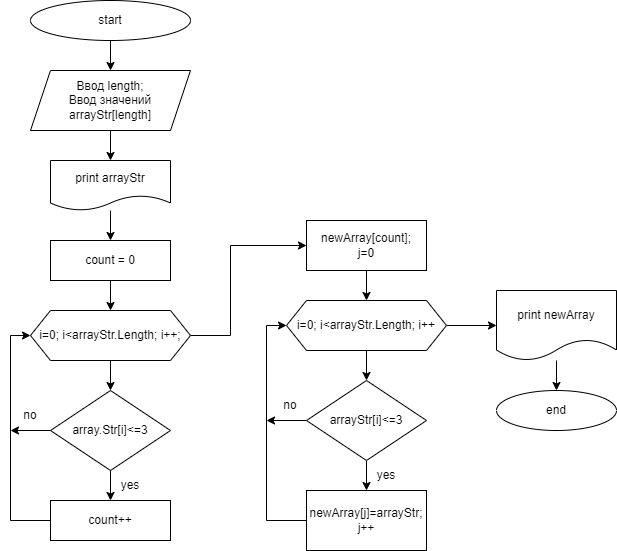

The diagram above was exported from draw.io. Its source (the exported page's mxGraphModel, read from the mxfile embedded in the PNG):
<mxGraphModel dx="1278" dy="489" grid="1" gridSize="10" guides="1" tooltips="1" connect="1" arrows="1" fold="1" page="1" pageScale="1" pageWidth="827" pageHeight="1169" math="0" shadow="0">
  <root>
    <mxCell id="0" />
    <mxCell id="1" parent="0" />
    <mxCell id="89U3Nj9WDOIyEoVhwzbV-3" value="" style="edgeStyle=orthogonalEdgeStyle;rounded=0;orthogonalLoop=1;jettySize=auto;html=1;" parent="1" source="89U3Nj9WDOIyEoVhwzbV-1" target="89U3Nj9WDOIyEoVhwzbV-2" edge="1">
      <mxGeometry relative="1" as="geometry" />
    </mxCell>
    <mxCell id="89U3Nj9WDOIyEoVhwzbV-1" value="start" style="ellipse;whiteSpace=wrap;html=1;" parent="1" vertex="1">
      <mxGeometry x="120" width="160" height="40" as="geometry" />
    </mxCell>
    <mxCell id="89U3Nj9WDOIyEoVhwzbV-44" style="edgeStyle=orthogonalEdgeStyle;rounded=0;orthogonalLoop=1;jettySize=auto;html=1;entryX=0.5;entryY=0;entryDx=0;entryDy=0;" parent="1" source="89U3Nj9WDOIyEoVhwzbV-2" target="89U3Nj9WDOIyEoVhwzbV-43" edge="1">
      <mxGeometry relative="1" as="geometry" />
    </mxCell>
    <mxCell id="89U3Nj9WDOIyEoVhwzbV-2" value="Ввод length;&lt;br&gt;Ввод значений arrayStr[length]" style="shape=parallelogram;perimeter=parallelogramPerimeter;whiteSpace=wrap;html=1;fixedSize=1;" parent="1" vertex="1">
      <mxGeometry x="120" y="70" width="160" height="60" as="geometry" />
    </mxCell>
    <mxCell id="UPAspHtCz0XxbgKLpHzT-3" style="edgeStyle=orthogonalEdgeStyle;rounded=0;orthogonalLoop=1;jettySize=auto;html=1;entryX=0.5;entryY=0;entryDx=0;entryDy=0;" edge="1" parent="1" source="89U3Nj9WDOIyEoVhwzbV-16" target="89U3Nj9WDOIyEoVhwzbV-18">
      <mxGeometry relative="1" as="geometry" />
    </mxCell>
    <mxCell id="UPAspHtCz0XxbgKLpHzT-5" style="edgeStyle=orthogonalEdgeStyle;rounded=0;orthogonalLoop=1;jettySize=auto;html=1;entryX=0;entryY=0.5;entryDx=0;entryDy=0;" edge="1" parent="1" source="89U3Nj9WDOIyEoVhwzbV-16" target="89U3Nj9WDOIyEoVhwzbV-30">
      <mxGeometry relative="1" as="geometry">
        <Array as="points">
          <mxPoint x="320" y="335" />
          <mxPoint x="320" y="245" />
        </Array>
      </mxGeometry>
    </mxCell>
    <mxCell id="89U3Nj9WDOIyEoVhwzbV-16" value="i=0; i&amp;lt;arrayStr.Length; i++;" style="shape=hexagon;perimeter=hexagonPerimeter2;whiteSpace=wrap;html=1;fixedSize=1;" parent="1" vertex="1">
      <mxGeometry x="120" y="310" width="160" height="50" as="geometry" />
    </mxCell>
    <mxCell id="89U3Nj9WDOIyEoVhwzbV-25" value="" style="edgeStyle=orthogonalEdgeStyle;rounded=0;orthogonalLoop=1;jettySize=auto;html=1;" parent="1" source="89U3Nj9WDOIyEoVhwzbV-18" target="89U3Nj9WDOIyEoVhwzbV-24" edge="1">
      <mxGeometry relative="1" as="geometry" />
    </mxCell>
    <mxCell id="89U3Nj9WDOIyEoVhwzbV-28" style="edgeStyle=orthogonalEdgeStyle;rounded=0;orthogonalLoop=1;jettySize=auto;html=1;" parent="1" source="89U3Nj9WDOIyEoVhwzbV-18" edge="1">
      <mxGeometry relative="1" as="geometry">
        <mxPoint x="100" y="430" as="targetPoint" />
      </mxGeometry>
    </mxCell>
    <mxCell id="89U3Nj9WDOIyEoVhwzbV-18" value="array.Str[i]&amp;lt;=3" style="rhombus;whiteSpace=wrap;html=1;" parent="1" vertex="1">
      <mxGeometry x="140" y="390" width="120" height="80" as="geometry" />
    </mxCell>
    <mxCell id="89U3Nj9WDOIyEoVhwzbV-22" value="no" style="text;html=1;strokeColor=none;fillColor=none;align=center;verticalAlign=middle;whiteSpace=wrap;rounded=0;" parent="1" vertex="1">
      <mxGeometry x="90" y="400" width="60" height="30" as="geometry" />
    </mxCell>
    <mxCell id="89U3Nj9WDOIyEoVhwzbV-54" style="edgeStyle=orthogonalEdgeStyle;rounded=0;orthogonalLoop=1;jettySize=auto;html=1;entryX=0;entryY=0.5;entryDx=0;entryDy=0;" parent="1" source="89U3Nj9WDOIyEoVhwzbV-24" edge="1" target="89U3Nj9WDOIyEoVhwzbV-16">
      <mxGeometry relative="1" as="geometry">
        <mxPoint x="104" y="360" as="targetPoint" />
        <Array as="points">
          <mxPoint x="100" y="520" />
          <mxPoint x="100" y="335" />
        </Array>
      </mxGeometry>
    </mxCell>
    <mxCell id="89U3Nj9WDOIyEoVhwzbV-24" value="count++" style="whiteSpace=wrap;html=1;" parent="1" vertex="1">
      <mxGeometry x="140" y="500" width="120" height="40" as="geometry" />
    </mxCell>
    <mxCell id="89U3Nj9WDOIyEoVhwzbV-29" value="yes" style="text;html=1;strokeColor=none;fillColor=none;align=center;verticalAlign=middle;whiteSpace=wrap;rounded=0;" parent="1" vertex="1">
      <mxGeometry x="190" y="470" width="60" height="30" as="geometry" />
    </mxCell>
    <mxCell id="89U3Nj9WDOIyEoVhwzbV-33" value="" style="edgeStyle=orthogonalEdgeStyle;rounded=0;orthogonalLoop=1;jettySize=auto;html=1;" parent="1" source="89U3Nj9WDOIyEoVhwzbV-30" target="89U3Nj9WDOIyEoVhwzbV-32" edge="1">
      <mxGeometry relative="1" as="geometry" />
    </mxCell>
    <mxCell id="89U3Nj9WDOIyEoVhwzbV-30" value="newArray[count];&lt;br&gt;j=0" style="rounded=0;whiteSpace=wrap;html=1;" parent="1" vertex="1">
      <mxGeometry x="396" y="220" width="120" height="50" as="geometry" />
    </mxCell>
    <mxCell id="89U3Nj9WDOIyEoVhwzbV-35" value="" style="edgeStyle=orthogonalEdgeStyle;rounded=0;orthogonalLoop=1;jettySize=auto;html=1;" parent="1" source="89U3Nj9WDOIyEoVhwzbV-32" target="89U3Nj9WDOIyEoVhwzbV-34" edge="1">
      <mxGeometry relative="1" as="geometry" />
    </mxCell>
    <mxCell id="89U3Nj9WDOIyEoVhwzbV-51" value="" style="edgeStyle=orthogonalEdgeStyle;rounded=0;orthogonalLoop=1;jettySize=auto;html=1;" parent="1" source="89U3Nj9WDOIyEoVhwzbV-32" target="89U3Nj9WDOIyEoVhwzbV-50" edge="1">
      <mxGeometry relative="1" as="geometry" />
    </mxCell>
    <mxCell id="89U3Nj9WDOIyEoVhwzbV-32" value="i=0; i&amp;lt;arrayStr.Length; i++" style="shape=hexagon;perimeter=hexagonPerimeter2;whiteSpace=wrap;html=1;fixedSize=1;rounded=0;" parent="1" vertex="1">
      <mxGeometry x="376" y="300" width="160" height="50" as="geometry" />
    </mxCell>
    <mxCell id="89U3Nj9WDOIyEoVhwzbV-37" value="" style="edgeStyle=orthogonalEdgeStyle;rounded=0;orthogonalLoop=1;jettySize=auto;html=1;" parent="1" source="89U3Nj9WDOIyEoVhwzbV-34" target="89U3Nj9WDOIyEoVhwzbV-36" edge="1">
      <mxGeometry relative="1" as="geometry" />
    </mxCell>
    <mxCell id="89U3Nj9WDOIyEoVhwzbV-39" style="edgeStyle=orthogonalEdgeStyle;rounded=0;orthogonalLoop=1;jettySize=auto;html=1;" parent="1" source="89U3Nj9WDOIyEoVhwzbV-34" edge="1">
      <mxGeometry relative="1" as="geometry">
        <mxPoint x="356" y="420" as="targetPoint" />
      </mxGeometry>
    </mxCell>
    <mxCell id="89U3Nj9WDOIyEoVhwzbV-34" value="arrayStr[i]&amp;lt;=3" style="rhombus;whiteSpace=wrap;html=1;rounded=0;" parent="1" vertex="1">
      <mxGeometry x="396" y="380" width="120" height="80" as="geometry" />
    </mxCell>
    <mxCell id="89U3Nj9WDOIyEoVhwzbV-38" style="edgeStyle=orthogonalEdgeStyle;rounded=0;orthogonalLoop=1;jettySize=auto;html=1;entryX=0;entryY=0.5;entryDx=0;entryDy=0;" parent="1" source="89U3Nj9WDOIyEoVhwzbV-36" target="89U3Nj9WDOIyEoVhwzbV-32" edge="1">
      <mxGeometry relative="1" as="geometry">
        <mxPoint x="356" y="320" as="targetPoint" />
        <Array as="points">
          <mxPoint x="356" y="520" />
          <mxPoint x="356" y="325" />
        </Array>
      </mxGeometry>
    </mxCell>
    <mxCell id="89U3Nj9WDOIyEoVhwzbV-36" value="newArray[j]=arrayStr;&lt;br&gt;j++" style="whiteSpace=wrap;html=1;rounded=0;" parent="1" vertex="1">
      <mxGeometry x="396" y="490" width="120" height="60" as="geometry" />
    </mxCell>
    <mxCell id="89U3Nj9WDOIyEoVhwzbV-41" value="no" style="text;html=1;strokeColor=none;fillColor=none;align=center;verticalAlign=middle;whiteSpace=wrap;rounded=0;" parent="1" vertex="1">
      <mxGeometry x="350" y="390" width="60" height="30" as="geometry" />
    </mxCell>
    <mxCell id="89U3Nj9WDOIyEoVhwzbV-42" value="yes" style="text;html=1;strokeColor=none;fillColor=none;align=center;verticalAlign=middle;whiteSpace=wrap;rounded=0;" parent="1" vertex="1">
      <mxGeometry x="446" y="460" width="60" height="30" as="geometry" />
    </mxCell>
    <mxCell id="UPAspHtCz0XxbgKLpHzT-2" value="" style="edgeStyle=orthogonalEdgeStyle;rounded=0;orthogonalLoop=1;jettySize=auto;html=1;" edge="1" parent="1" source="89U3Nj9WDOIyEoVhwzbV-43" target="UPAspHtCz0XxbgKLpHzT-1">
      <mxGeometry relative="1" as="geometry" />
    </mxCell>
    <mxCell id="89U3Nj9WDOIyEoVhwzbV-43" value="print arrayStr" style="shape=document;whiteSpace=wrap;html=1;boundedLbl=1;" parent="1" vertex="1">
      <mxGeometry x="140" y="160" width="120" height="50" as="geometry" />
    </mxCell>
    <mxCell id="89U3Nj9WDOIyEoVhwzbV-53" value="" style="edgeStyle=orthogonalEdgeStyle;rounded=0;orthogonalLoop=1;jettySize=auto;html=1;" parent="1" source="89U3Nj9WDOIyEoVhwzbV-50" target="89U3Nj9WDOIyEoVhwzbV-52" edge="1">
      <mxGeometry relative="1" as="geometry" />
    </mxCell>
    <mxCell id="89U3Nj9WDOIyEoVhwzbV-50" value="print newArray" style="shape=document;whiteSpace=wrap;html=1;boundedLbl=1;rounded=0;" parent="1" vertex="1">
      <mxGeometry x="586" y="290" width="120" height="70" as="geometry" />
    </mxCell>
    <mxCell id="89U3Nj9WDOIyEoVhwzbV-52" value="end" style="ellipse;whiteSpace=wrap;html=1;rounded=0;" parent="1" vertex="1">
      <mxGeometry x="586" y="390" width="120" height="40" as="geometry" />
    </mxCell>
    <mxCell id="UPAspHtCz0XxbgKLpHzT-6" style="edgeStyle=orthogonalEdgeStyle;rounded=0;orthogonalLoop=1;jettySize=auto;html=1;entryX=0.5;entryY=0;entryDx=0;entryDy=0;" edge="1" parent="1" source="UPAspHtCz0XxbgKLpHzT-1" target="89U3Nj9WDOIyEoVhwzbV-16">
      <mxGeometry relative="1" as="geometry" />
    </mxCell>
    <mxCell id="UPAspHtCz0XxbgKLpHzT-1" value="count = 0" style="whiteSpace=wrap;html=1;" vertex="1" parent="1">
      <mxGeometry x="140" y="240" width="120" height="40" as="geometry" />
    </mxCell>
  </root>
</mxGraphModel>